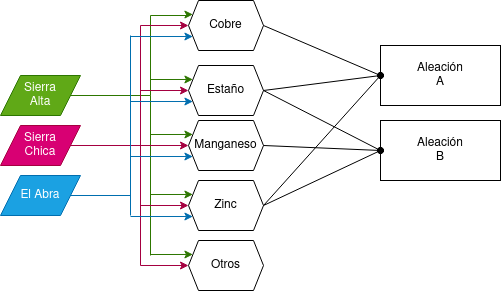

The diagram above was exported from draw.io. Its source (the exported page's mxGraphModel, read from the mxfile embedded in the PNG):
<mxGraphModel dx="862" dy="429" grid="1" gridSize="10" guides="1" tooltips="1" connect="1" arrows="1" fold="1" page="1" pageScale="1" pageWidth="850" pageHeight="1100" math="0" shadow="0">
  <root>
    <mxCell id="0" />
    <mxCell id="1" parent="0" />
    <mxCell id="2" value="Sierra&lt;br&gt;Alta" style="shape=parallelogram;perimeter=parallelogramPerimeter;whiteSpace=wrap;html=1;fixedSize=1;fillColor=#60a917;strokeColor=#2D7600;fontColor=#ffffff;" vertex="1" parent="1">
      <mxGeometry x="200" y="110" width="80" height="40" as="geometry" />
    </mxCell>
    <mxCell id="3" value="Sierra&lt;br&gt;&lt;div&gt;Chica&lt;/div&gt;" style="shape=parallelogram;perimeter=parallelogramPerimeter;whiteSpace=wrap;html=1;fixedSize=1;fillColor=#d80073;strokeColor=#A50040;fontColor=#ffffff;" vertex="1" parent="1">
      <mxGeometry x="200" y="160" width="80" height="40" as="geometry" />
    </mxCell>
    <mxCell id="4" value="El Abra" style="shape=parallelogram;perimeter=parallelogramPerimeter;whiteSpace=wrap;html=1;fixedSize=1;fillColor=#1ba1e2;strokeColor=#006EAF;fontColor=#ffffff;" vertex="1" parent="1">
      <mxGeometry x="200" y="210" width="80" height="40" as="geometry" />
    </mxCell>
    <mxCell id="5" value="&lt;div&gt;Estaño&lt;/div&gt;" style="shape=hexagon;perimeter=hexagonPerimeter2;whiteSpace=wrap;html=1;fixedSize=1;size=10;" vertex="1" parent="1">
      <mxGeometry x="388" y="100" width="75" height="50" as="geometry" />
    </mxCell>
    <mxCell id="6" value="&lt;div&gt;Cobre&lt;/div&gt;" style="shape=hexagon;perimeter=hexagonPerimeter2;whiteSpace=wrap;html=1;fixedSize=1;size=10;" vertex="1" parent="1">
      <mxGeometry x="388" y="35" width="75" height="50" as="geometry" />
    </mxCell>
    <mxCell id="7" value="Manganeso" style="shape=hexagon;perimeter=hexagonPerimeter2;whiteSpace=wrap;html=1;fixedSize=1;size=10;" vertex="1" parent="1">
      <mxGeometry x="388" y="155" width="75" height="50" as="geometry" />
    </mxCell>
    <mxCell id="8" value="&lt;div&gt;Zinc&lt;/div&gt;" style="shape=hexagon;perimeter=hexagonPerimeter2;whiteSpace=wrap;html=1;fixedSize=1;size=10;" vertex="1" parent="1">
      <mxGeometry x="388" y="215" width="75" height="50" as="geometry" />
    </mxCell>
    <mxCell id="9" value="Otros" style="shape=hexagon;perimeter=hexagonPerimeter2;whiteSpace=wrap;html=1;fixedSize=1;size=10;" vertex="1" parent="1">
      <mxGeometry x="388" y="275" width="75" height="50" as="geometry" />
    </mxCell>
    <mxCell id="10" value="" style="group" vertex="1" connectable="0" parent="1">
      <mxGeometry x="350" y="49" width="38" height="241" as="geometry" />
    </mxCell>
    <mxCell id="11" style="edgeStyle=orthogonalEdgeStyle;rounded=0;orthogonalLoop=1;jettySize=auto;html=1;exitX=0;exitY=0.25;exitDx=0;exitDy=0;entryX=0;entryY=0.25;entryDx=0;entryDy=0;strokeColor=#2D7600;fillColor=#60a917;" edge="1" parent="10" target="5">
      <mxGeometry relative="1" as="geometry">
        <mxPoint y="65" as="sourcePoint" />
      </mxGeometry>
    </mxCell>
    <mxCell id="12" style="edgeStyle=orthogonalEdgeStyle;rounded=0;orthogonalLoop=1;jettySize=auto;html=1;exitX=0;exitY=0.5;exitDx=0;exitDy=0;entryX=0;entryY=0.25;entryDx=0;entryDy=0;strokeColor=#2D7600;fillColor=#60a917;" edge="1" parent="10" target="6">
      <mxGeometry relative="1" as="geometry">
        <mxPoint y="81" as="sourcePoint" />
        <Array as="points">
          <mxPoint y="1" />
          <mxPoint x="38" y="1" />
          <mxPoint x="38" />
        </Array>
      </mxGeometry>
    </mxCell>
    <mxCell id="13" style="edgeStyle=orthogonalEdgeStyle;rounded=0;orthogonalLoop=1;jettySize=auto;html=1;exitX=0;exitY=0.25;exitDx=0;exitDy=0;entryX=0;entryY=0.25;entryDx=0;entryDy=0;strokeColor=#2D7600;fillColor=#60a917;" edge="1" parent="10" target="7">
      <mxGeometry relative="1" as="geometry">
        <mxPoint y="120" as="sourcePoint" />
      </mxGeometry>
    </mxCell>
    <mxCell id="14" style="edgeStyle=orthogonalEdgeStyle;rounded=0;orthogonalLoop=1;jettySize=auto;html=1;exitX=0;exitY=0.25;exitDx=0;exitDy=0;entryX=0;entryY=0.25;entryDx=0;entryDy=0;strokeColor=#2D7600;fillColor=#60a917;" edge="1" parent="10" target="8">
      <mxGeometry relative="1" as="geometry">
        <mxPoint y="180" as="sourcePoint" />
      </mxGeometry>
    </mxCell>
    <mxCell id="15" style="edgeStyle=orthogonalEdgeStyle;rounded=0;orthogonalLoop=1;jettySize=auto;html=1;exitX=0;exitY=0.25;exitDx=0;exitDy=0;entryX=0;entryY=0.25;entryDx=0;entryDy=0;strokeColor=#2D7600;fillColor=#60a917;" edge="1" parent="10" target="9">
      <mxGeometry relative="1" as="geometry">
        <mxPoint y="240" as="sourcePoint" />
      </mxGeometry>
    </mxCell>
    <mxCell id="16" value="" style="endArrow=none;html=1;exitX=1;exitY=0.5;exitDx=0;exitDy=0;strokeColor=#2D7600;fillColor=#60a917;" edge="1" parent="10" source="2">
      <mxGeometry width="50" height="50" relative="1" as="geometry">
        <mxPoint x="50" y="171" as="sourcePoint" />
        <mxPoint y="81" as="targetPoint" />
      </mxGeometry>
    </mxCell>
    <mxCell id="17" value="" style="endArrow=none;html=1;strokeColor=#2D7600;fillColor=#60a917;" edge="1" parent="10">
      <mxGeometry width="50" height="50" relative="1" as="geometry">
        <mxPoint y="81" as="sourcePoint" />
        <mxPoint y="241" as="targetPoint" />
      </mxGeometry>
    </mxCell>
    <mxCell id="18" value="" style="group" vertex="1" connectable="0" parent="1">
      <mxGeometry x="340" y="60" height="240" as="geometry" />
    </mxCell>
    <mxCell id="19" value="" style="endArrow=classic;html=1;strokeColor=#A50040;entryX=0;entryY=0.5;entryDx=0;entryDy=0;fillColor=#d80073;" edge="1" parent="18" target="6">
      <mxGeometry width="50" height="50" as="geometry">
        <mxPoint as="sourcePoint" />
        <mxPoint x="110" y="110" as="targetPoint" />
      </mxGeometry>
    </mxCell>
    <mxCell id="20" value="" style="endArrow=classic;html=1;strokeColor=#A50040;entryX=0;entryY=0.5;entryDx=0;entryDy=0;fillColor=#d80073;" edge="1" parent="18" target="7">
      <mxGeometry width="50" height="50" as="geometry">
        <mxPoint y="120" as="sourcePoint" />
        <mxPoint x="110" y="110" as="targetPoint" />
      </mxGeometry>
    </mxCell>
    <mxCell id="21" value="" style="endArrow=classic;html=1;strokeColor=#A50040;entryX=0;entryY=0.5;entryDx=0;entryDy=0;fillColor=#d80073;" edge="1" parent="18" target="5">
      <mxGeometry width="50" height="50" as="geometry">
        <mxPoint y="65" as="sourcePoint" />
        <mxPoint x="-2" y="130" as="targetPoint" />
      </mxGeometry>
    </mxCell>
    <mxCell id="22" value="" style="endArrow=classic;html=1;strokeColor=#A50040;entryX=0;entryY=0.5;entryDx=0;entryDy=0;fillColor=#d80073;" edge="1" parent="18" target="8">
      <mxGeometry width="50" height="50" as="geometry">
        <mxPoint y="180" as="sourcePoint" />
        <mxPoint x="110" y="110" as="targetPoint" />
      </mxGeometry>
    </mxCell>
    <mxCell id="23" value="" style="endArrow=classic;html=1;strokeColor=#A50040;entryX=0;entryY=0.5;entryDx=0;entryDy=0;fillColor=#d80073;" edge="1" parent="18" target="9">
      <mxGeometry width="50" height="50" as="geometry">
        <mxPoint y="240" as="sourcePoint" />
        <mxPoint x="40" y="250" as="targetPoint" />
      </mxGeometry>
    </mxCell>
    <mxCell id="24" value="" style="endArrow=none;html=1;strokeColor=#A50040;fillColor=#d80073;" edge="1" parent="18">
      <mxGeometry width="50" height="50" as="geometry">
        <mxPoint y="240" as="sourcePoint" />
        <mxPoint as="targetPoint" />
      </mxGeometry>
    </mxCell>
    <mxCell id="25" value="" style="endArrow=none;html=1;strokeColor=#A50040;exitX=1;exitY=0.5;exitDx=0;exitDy=0;fillColor=#d80073;" edge="1" parent="18" source="3">
      <mxGeometry width="50" height="50" as="geometry">
        <mxPoint x="60" y="160" as="sourcePoint" />
        <mxPoint y="120" as="targetPoint" />
      </mxGeometry>
    </mxCell>
    <mxCell id="26" value="" style="endArrow=classic;html=1;strokeColor=#006EAF;entryX=0;entryY=0.75;entryDx=0;entryDy=0;fillColor=#1ba1e2;" edge="1" target="8" parent="1">
      <mxGeometry width="50" height="50" relative="1" as="geometry">
        <mxPoint x="330" y="251" as="sourcePoint" />
        <mxPoint x="420" y="190" as="targetPoint" />
      </mxGeometry>
    </mxCell>
    <mxCell id="27" value="" style="endArrow=classic;html=1;strokeColor=#006EAF;entryX=0;entryY=0.75;entryDx=0;entryDy=0;fillColor=#1ba1e2;" edge="1" target="7" parent="1">
      <mxGeometry width="50" height="50" relative="1" as="geometry">
        <mxPoint x="330" y="191" as="sourcePoint" />
        <mxPoint x="420" y="190" as="targetPoint" />
      </mxGeometry>
    </mxCell>
    <mxCell id="28" value="" style="endArrow=classic;html=1;strokeColor=#006EAF;entryX=0;entryY=0.75;entryDx=0;entryDy=0;fillColor=#1ba1e2;" edge="1" target="5" parent="1">
      <mxGeometry width="50" height="50" relative="1" as="geometry">
        <mxPoint x="330" y="136" as="sourcePoint" />
        <mxPoint x="420" y="190" as="targetPoint" />
      </mxGeometry>
    </mxCell>
    <mxCell id="29" value="" style="endArrow=classic;html=1;strokeColor=#006EAF;entryX=0;entryY=0.75;entryDx=0;entryDy=0;fillColor=#1ba1e2;" edge="1" target="6" parent="1">
      <mxGeometry width="50" height="50" relative="1" as="geometry">
        <mxPoint x="330" y="71" as="sourcePoint" />
        <mxPoint x="420" y="190" as="targetPoint" />
      </mxGeometry>
    </mxCell>
    <mxCell id="30" value="" style="endArrow=none;html=1;strokeColor=#006EAF;fillColor=#1ba1e2;" edge="1" parent="1">
      <mxGeometry width="50" height="50" relative="1" as="geometry">
        <mxPoint x="330" y="250" as="sourcePoint" />
        <mxPoint x="330" y="70" as="targetPoint" />
      </mxGeometry>
    </mxCell>
    <mxCell id="31" value="" style="endArrow=none;html=1;strokeColor=#006EAF;entryX=1;entryY=0.5;entryDx=0;entryDy=0;fillColor=#1ba1e2;" edge="1" target="4" parent="1">
      <mxGeometry width="50" height="50" relative="1" as="geometry">
        <mxPoint x="330" y="230" as="sourcePoint" />
        <mxPoint x="420" y="190" as="targetPoint" />
      </mxGeometry>
    </mxCell>
    <mxCell id="32" value="Aleación&lt;br&gt;A" style="rounded=0;whiteSpace=wrap;html=1;" vertex="1" parent="1">
      <mxGeometry x="580" y="80" width="120" height="60" as="geometry" />
    </mxCell>
    <mxCell id="33" value="Aleación&lt;br&gt;B" style="rounded=0;whiteSpace=wrap;html=1;" vertex="1" parent="1">
      <mxGeometry x="580" y="155" width="120" height="60" as="geometry" />
    </mxCell>
    <mxCell id="34" value="" style="endArrow=oval;html=1;exitX=1;exitY=0.5;exitDx=0;exitDy=0;entryX=0;entryY=0.5;entryDx=0;entryDy=0;endFill=1;" edge="1" source="6" target="32" parent="1">
      <mxGeometry width="50" height="50" relative="1" as="geometry">
        <mxPoint x="530" y="240" as="sourcePoint" />
        <mxPoint x="580" y="190" as="targetPoint" />
      </mxGeometry>
    </mxCell>
    <mxCell id="35" value="" style="endArrow=oval;html=1;exitX=1;exitY=0.5;exitDx=0;exitDy=0;entryX=0;entryY=0.5;entryDx=0;entryDy=0;endFill=1;" edge="1" source="5" target="32" parent="1">
      <mxGeometry width="50" height="50" relative="1" as="geometry">
        <mxPoint x="530" y="240" as="sourcePoint" />
        <mxPoint x="580" y="190" as="targetPoint" />
      </mxGeometry>
    </mxCell>
    <mxCell id="36" value="" style="endArrow=oval;html=1;exitX=1;exitY=0.5;exitDx=0;exitDy=0;entryX=0;entryY=0.5;entryDx=0;entryDy=0;endFill=1;" edge="1" source="8" target="32" parent="1">
      <mxGeometry width="50" height="50" relative="1" as="geometry">
        <mxPoint x="530" y="240" as="sourcePoint" />
        <mxPoint x="580" y="190" as="targetPoint" />
      </mxGeometry>
    </mxCell>
    <mxCell id="37" value="" style="endArrow=oval;html=1;exitX=1;exitY=0.5;exitDx=0;exitDy=0;entryX=0;entryY=0.5;entryDx=0;entryDy=0;endFill=1;" edge="1" source="5" target="33" parent="1">
      <mxGeometry width="50" height="50" relative="1" as="geometry">
        <mxPoint x="540" y="315" as="sourcePoint" />
        <mxPoint x="590" y="265" as="targetPoint" />
      </mxGeometry>
    </mxCell>
    <mxCell id="38" value="" style="endArrow=oval;html=1;exitX=1;exitY=0.5;exitDx=0;exitDy=0;entryX=0;entryY=0.5;entryDx=0;entryDy=0;endFill=1;" edge="1" source="7" target="33" parent="1">
      <mxGeometry width="50" height="50" relative="1" as="geometry">
        <mxPoint x="530" y="240" as="sourcePoint" />
        <mxPoint x="580" y="190" as="targetPoint" />
      </mxGeometry>
    </mxCell>
    <mxCell id="39" value="" style="endArrow=oval;html=1;exitX=1;exitY=0.5;exitDx=0;exitDy=0;entryX=0;entryY=0.5;entryDx=0;entryDy=0;endFill=1;" edge="1" source="8" target="33" parent="1">
      <mxGeometry width="50" height="50" relative="1" as="geometry">
        <mxPoint x="530" y="240" as="sourcePoint" />
        <mxPoint x="580" y="190" as="targetPoint" />
      </mxGeometry>
    </mxCell>
  </root>
</mxGraphModel>